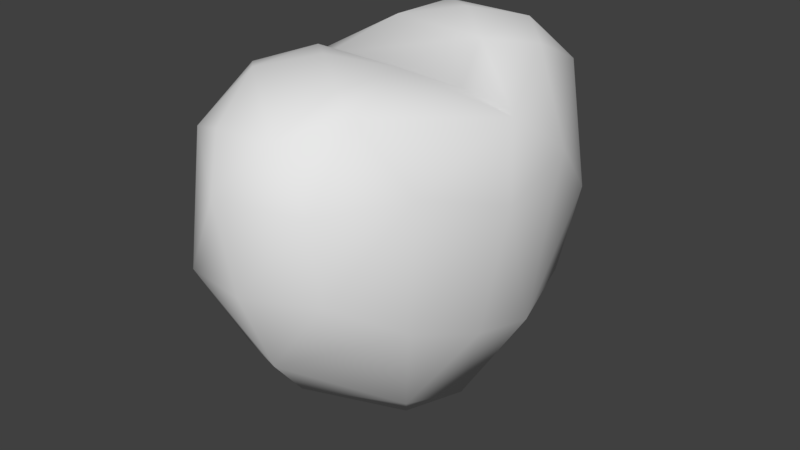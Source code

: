 # Source: Heart.blend  (saved by Blender 2.79.0; exported with 4.5.12 LTS)
import bpy
from mathutils import Matrix  # noqa: F401  (used for matrix-valued properties, if any)

bpy.ops.wm.read_factory_settings(use_empty=True)
scene = bpy.context.scene
scene.name = 'Scene'

# ---- collections
col_collection_1 = bpy.data.collections.new('Collection 1'); scene.collection.children.link(col_collection_1)

# ---- world
world_world = bpy.data.worlds.new('World'); scene.world = world_world
world_world.color = (0.05088, 0.05088, 0.05088)
world_world.use_sun_shadow = False
world_world.sun_shadow_jitter_overblur = 0.0
world_world.cycles.sampling_method = 'MANUAL'

# ---- meshes
me_cube_001 = bpy.data.meshes.new('Cube.001')
me_cube_001.from_pydata([(0.1231, -0.1017, -0.9811), (0.3632, -0.392, -0.6655), (0.6549, -0.2557, -0.2385), (0.5678, -0.6278, -0.09484), (0.5598, -0.5715, 0.4837), (0.3396, -0.945, 0.4696), (0.3867, -0.9226, 0.09453), (0.1551, -0.9259, 0.7264), (0.3441, -0.7, 0.7997), (0.5997, 0.004684, 0.6572), (-0.3211, -0.08383, -0.8785), (-0.5414, -0.5237, -0.2975), (-0.5624, -0.6767, 0.09251), (-0.6655, -0.09016, -0.3271), (-0.6481, -0.3412, 0.4193), (-0.04481, -1.075, 0.4881), (-0.3598, -0.8528, 0.6377), (-0.3177, -0.9766, 0.03991), (-0.03088, -0.655, -0.6161), (-0.3007, -0.7082, -0.4481), (-0.1194, -0.1257, -0.9768), (-0.01615, -0.458, 0.9154), (-0.2411, -0.2574, 0.8596), (-0.147, -0.9361, 0.7065), (-0.4011, -0.4928, 0.8094), (-0.6057, 0.01344, 0.6484), (0.1246, 0.1313, -0.9726), (0.3211, 0.08383, -0.8785), (0.5414, 0.5237, -0.2975), (0.5624, 0.6767, 0.09251), (0.6655, 0.09016, -0.3271), (0.6481, 0.3412, 0.4193), (0.04481, 1.075, 0.4881), (0.3598, 0.8528, 0.6377), (0.3177, 0.9766, 0.03991), (0.03088, 0.655, -0.6161), (0.3007, 0.7082, -0.4481), (0.01615, 0.458, 0.9154), (0.2411, 0.2574, 0.8596), (0.3373, -0.0008262, 0.7208), (0.147, 0.9361, 0.7065), (0.4011, 0.4928, 0.8094), (-0.1297, 0.1162, -0.9721), (-0.3632, 0.392, -0.6655), (-0.6549, 0.2557, -0.2385), (-0.5678, 0.6278, -0.09484), (-0.5598, 0.5715, 0.4837), (-0.3396, 0.945, 0.4696), (-0.3867, 0.9226, 0.09453), (-0.4343, 0.0007115, 0.7114), (-0.1551, 0.9259, 0.7264), (-0.3441, 0.7, 0.7997), (0.1166, -0.9507, -0.2782), (0.07118, -1.081, 0.09122), (-0.07118, 1.081, 0.09122), (-0.1166, 0.9507, -0.2782), (0.2257, -0.6452, 0.8664), (0.2535, -0.2889, 0.8673), (-0.2282, -0.6547, 0.8644), (0.2282, 0.6547, 0.8644), (0.6984, -0.1278, 0.3331), (-0.2257, 0.6452, 0.8664), (-0.2535, 0.2889, 0.8673), (-0.6984, 0.1278, 0.3331)], [], [(0, 27, 1), (27, 30, 2), (3, 60, 4), (4, 9, 8), (4, 8, 5), (15, 5, 7), (52, 6, 53), (52, 3, 6), (6, 5, 53), (18, 0, 1), (52, 18, 1), (20, 0, 18), (21, 58, 56), (22, 57, 39), (39, 57, 9), (8, 57, 56), (22, 24, 58), (58, 21, 22), (19, 11, 10), (13, 11, 12), (12, 11, 17), (12, 14, 13), (14, 12, 16), (16, 24, 14), (15, 16, 17), (23, 16, 15), (17, 52, 53), (17, 16, 12), (21, 57, 22), (49, 25, 22), (23, 7, 58), (58, 16, 23), (22, 25, 24), (38, 41, 59), (59, 37, 38), (26, 0, 42), (36, 28, 27), (30, 28, 29), (29, 28, 34), (29, 31, 30), (31, 29, 33), (33, 41, 31), (32, 33, 34), (40, 33, 32), (34, 55, 54), (34, 33, 29), (37, 62, 38), (39, 9, 38), (40, 50, 59), (59, 33, 40), (38, 9, 41), (42, 0, 20), (42, 10, 43), (10, 13, 44), (45, 63, 46), (46, 25, 51), (46, 51, 47), (32, 47, 50), (55, 48, 54), (55, 45, 48), (48, 47, 54), (35, 42, 43), (55, 35, 43), (26, 42, 35), (37, 59, 61), (38, 62, 49), (51, 62, 61), (57, 21, 56), (0, 26, 27), (1, 27, 2), (2, 3, 1), (3, 2, 60), (2, 30, 60), (10, 20, 18, 19), (4, 60, 9), (5, 8, 7), (53, 5, 15), (52, 1, 3), (49, 22, 39), (8, 56, 7), (8, 9, 57), (10, 11, 13), (13, 14, 63), (25, 63, 14), (14, 24, 25), (23, 15, 7), (17, 11, 19), (17, 19, 52), (17, 53, 15), (27, 26, 35, 36), (18, 52, 19), (7, 56, 58), (24, 16, 58), (27, 28, 30), (30, 31, 60), (9, 60, 31), (31, 41, 9), (40, 32, 50), (6, 3, 4, 5), (34, 28, 36), (34, 36, 55), (34, 54, 32), (48, 45, 46, 47), (35, 55, 36), (50, 61, 59), (41, 33, 59), (62, 37, 61), (42, 20, 10), (43, 10, 44), (44, 45, 43), (45, 44, 63), (44, 13, 63), (46, 63, 25), (47, 51, 50), (54, 47, 32), (55, 43, 45), (39, 38, 49), (51, 61, 50), (25, 49, 62), (51, 25, 62)])
me_cube_001.polygons.foreach_set('use_smooth', [True] * 120)
me_cube_001.use_remesh_preserve_volume = False
me_cube_001.use_remesh_preserve_attributes = False
me_cube_001.use_mirror_vertex_groups = False
me_cube_001.update()

# ---- objects
ob_cube = bpy.data.objects.new('Cube', me_cube_001)

# ---- transforms, parenting, visibility, modifiers, constraints
ob_cube.location = (0.0, 0.0, 0.0)
ob_cube.lineart.crease_threshold = 0.0

# ---- collection membership
col_collection_1.objects.link(ob_cube)

# ---- scene / render settings (as saved in the file)
scene.frame_start = 1; scene.frame_end = 250; scene.frame_set(1)
scene.render.engine = 'BLENDER_EEVEE_NEXT'
scene.render.resolution_percentage = 50
scene.render.dither_intensity = 0.0
scene.cycles.use_denoising = False
scene.cycles.samples = 128
scene.cycles.sampling_pattern = 'TABULATED_SOBOL'
scene.cycles.use_adaptive_sampling = False
scene.cycles.use_light_tree = False
scene.cycles.blur_glossy = 0.0
scene.cycles.sample_clamp_indirect = 0.0
scene.view_settings.view_transform = 'Standard'
bpy.context.view_layer.update()

# ---- added for rendering (the .blend has no active camera and no usable light): camera, sun
cam_auto = bpy.data.cameras.new('AutoCamera')
cam_auto.lens = 50.0
cam_auto.sensor_width = 36.0
cam_auto.clip_end = 1000.0
ob_auto_camera = bpy.data.objects.new('AutoCamera', cam_auto)
scene.collection.objects.link(ob_auto_camera)
ob_auto_camera.location = (2.95803, -3.54964, 2.33359)
ob_auto_camera.rotation_euler = (1.09748, -7.21219e-08, 0.694738)
scene.camera = ob_auto_camera
light_auto_sun = bpy.data.lights.new('AutoSun', 'SUN')
light_auto_sun.energy = 3.0
light_auto_sun.angle = 0.0523599
ob_auto_sun = bpy.data.objects.new('AutoSun', light_auto_sun)
scene.collection.objects.link(ob_auto_sun)
ob_auto_sun.rotation_euler = (0.872665, 0.174533, 0.523599)
bpy.context.view_layer.update()
